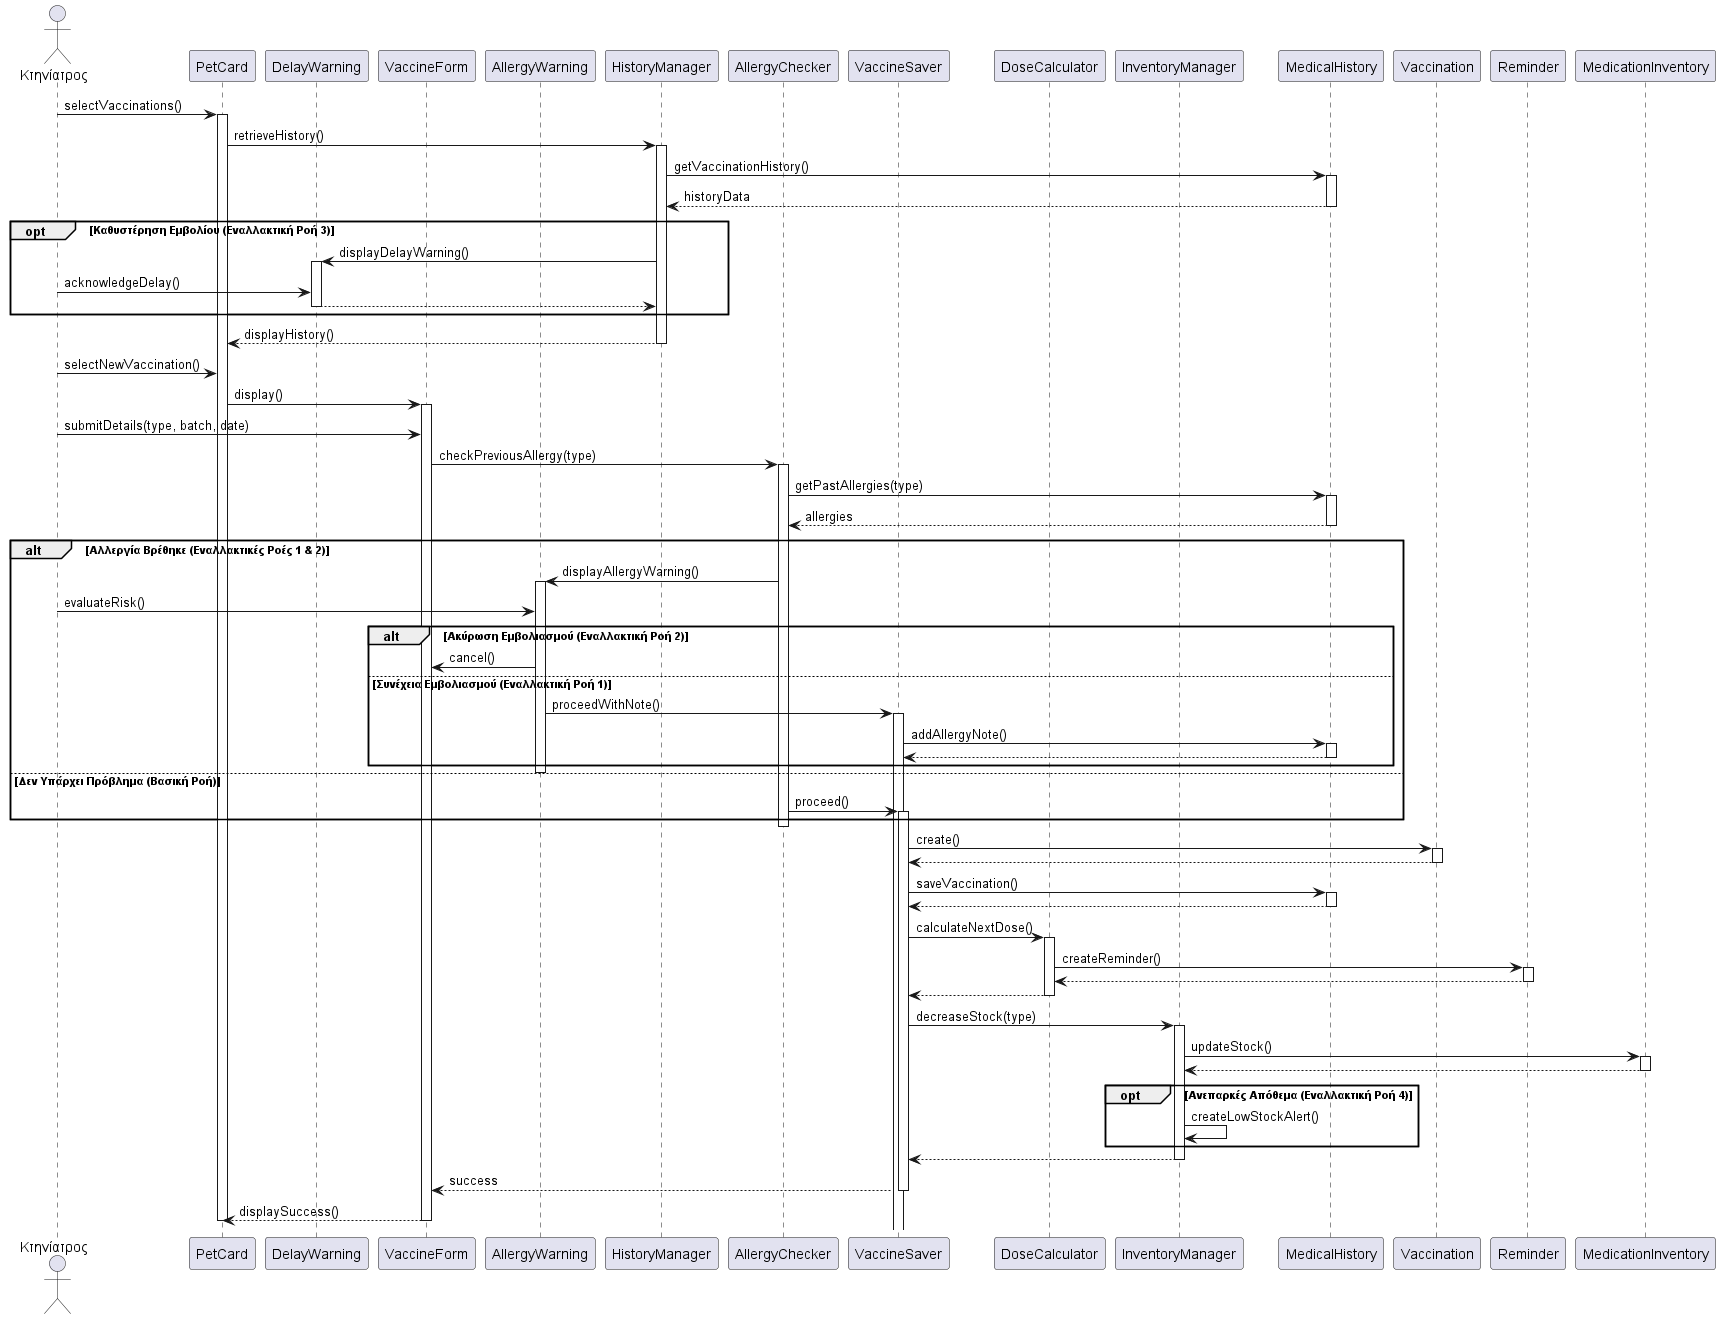

The diagram above was rendered by PlantUML. Its source (embedded in the PNG):
@startuml
skinparam handwritten false
actor Κτηνίατρος as Vet

participant "PetCard" as PetCard
participant "DelayWarning" as DelayWarn
participant "VaccineForm" as VacForm
participant "AllergyWarning" as AllergyWarn

participant "HistoryManager" as HistMgr
participant "AllergyChecker" as AllergyChk
participant "VaccineSaver" as VacSaver
participant "DoseCalculator" as DoseCalc
participant "InventoryManager" as InvMgr

participant "MedicalHistory" as MedHist
participant "Vaccination" as VacEntity
participant "Reminder" as Reminder
participant "MedicationInventory" as MedInv

Vet -> PetCard : selectVaccinations()
activate PetCard

PetCard -> HistMgr : retrieveHistory()
activate HistMgr

HistMgr -> MedHist : getVaccinationHistory()
activate MedHist
MedHist --> HistMgr : historyData
deactivate MedHist

opt Καθυστέρηση Εμβολίου (Εναλλακτική Ροή 3)
    HistMgr -> DelayWarn : displayDelayWarning()
    activate DelayWarn
    Vet -> DelayWarn : acknowledgeDelay()
    DelayWarn --> HistMgr
    deactivate DelayWarn
end

HistMgr --> PetCard : displayHistory()
deactivate HistMgr

Vet -> PetCard : selectNewVaccination()
PetCard -> VacForm : display()
activate VacForm

Vet -> VacForm : submitDetails(type, batch, date)

VacForm -> AllergyChk : checkPreviousAllergy(type)
activate AllergyChk

AllergyChk -> MedHist : getPastAllergies(type)
activate MedHist
MedHist --> AllergyChk : allergies
deactivate MedHist

alt Αλλεργία Βρέθηκε (Εναλλακτικές Ροές 1 & 2)
    AllergyChk -> AllergyWarn : displayAllergyWarning()
    activate AllergyWarn
    Vet -> AllergyWarn : evaluateRisk()
    
    alt Ακύρωση Εμβολιασμού (Εναλλακτική Ροή 2)
        AllergyWarn -> VacForm : cancel()
    else Συνέχεια Εμβολιασμού (Εναλλακτική Ροή 1)
        AllergyWarn -> VacSaver : proceedWithNote()
        activate VacSaver
        VacSaver -> MedHist : addAllergyNote()
        activate MedHist
        MedHist --> VacSaver
        deactivate MedHist
    end
    deactivate AllergyWarn
else Δεν Υπάρχει Πρόβλημα (Βασική Ροή)
    AllergyChk -> VacSaver : proceed()
    activate VacSaver
end
deactivate AllergyChk

VacSaver -> VacEntity : create()
activate VacEntity
VacEntity --> VacSaver
deactivate VacEntity

VacSaver -> MedHist : saveVaccination()
activate MedHist
MedHist --> VacSaver
deactivate MedHist

VacSaver -> DoseCalc : calculateNextDose()
activate DoseCalc
DoseCalc -> Reminder : createReminder()
activate Reminder
Reminder --> DoseCalc
deactivate Reminder
DoseCalc --> VacSaver
deactivate DoseCalc

VacSaver -> InvMgr : decreaseStock(type)
activate InvMgr
InvMgr -> MedInv : updateStock()
activate MedInv
MedInv --> InvMgr
deactivate MedInv

opt Ανεπαρκές Απόθεμα (Εναλλακτική Ροή 4)
    InvMgr -> InvMgr : createLowStockAlert()
end
InvMgr --> VacSaver
deactivate InvMgr

VacSaver --> VacForm : success
deactivate VacSaver

VacForm --> PetCard : displaySuccess()
deactivate VacForm
deactivate PetCard

@enduml